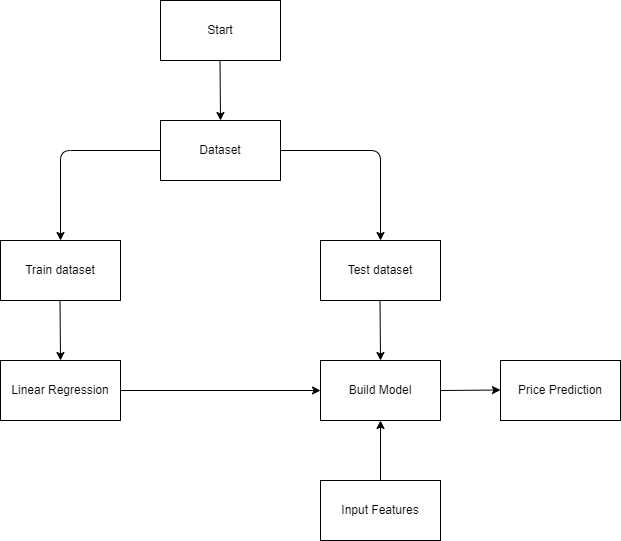

The diagram above was exported from draw.io. Its source (the exported page's mxGraphModel, read from the mxfile embedded in the PNG):
<mxGraphModel dx="710" dy="524" grid="1" gridSize="10" guides="1" tooltips="1" connect="1" arrows="1" fold="1" page="1" pageScale="1" pageWidth="850" pageHeight="1100" math="0" shadow="0">
  <root>
    <mxCell id="0" />
    <mxCell id="1" parent="0" />
    <mxCell id="2" value="Start" style="whiteSpace=wrap;html=1;" parent="1" vertex="1">
      <mxGeometry x="280" y="40" width="120" height="60" as="geometry" />
    </mxCell>
    <mxCell id="3" value="Dataset" style="rounded=0;whiteSpace=wrap;html=1;" parent="1" vertex="1">
      <mxGeometry x="280" y="160" width="120" height="60" as="geometry" />
    </mxCell>
    <mxCell id="4" value="Train dataset" style="rounded=0;whiteSpace=wrap;html=1;" parent="1" vertex="1">
      <mxGeometry x="120" y="280" width="120" height="60" as="geometry" />
    </mxCell>
    <mxCell id="5" value="Test dataset" style="rounded=0;whiteSpace=wrap;html=1;" parent="1" vertex="1">
      <mxGeometry x="440" y="280" width="120" height="60" as="geometry" />
    </mxCell>
    <mxCell id="6" value="Linear Regression" style="rounded=0;whiteSpace=wrap;html=1;" parent="1" vertex="1">
      <mxGeometry x="120" y="400" width="120" height="60" as="geometry" />
    </mxCell>
    <mxCell id="7" value="Build Model" style="rounded=0;whiteSpace=wrap;html=1;" parent="1" vertex="1">
      <mxGeometry x="440" y="400" width="120" height="60" as="geometry" />
    </mxCell>
    <mxCell id="8" value="Price Prediction" style="rounded=0;whiteSpace=wrap;html=1;" parent="1" vertex="1">
      <mxGeometry x="620" y="400" width="120" height="60" as="geometry" />
    </mxCell>
    <mxCell id="9" value="" style="endArrow=classic;html=1;entryX=0.5;entryY=0;entryDx=0;entryDy=0;" parent="1" target="3" edge="1">
      <mxGeometry width="50" height="50" relative="1" as="geometry">
        <mxPoint x="339.5" y="100" as="sourcePoint" />
        <mxPoint x="339.5" y="150" as="targetPoint" />
      </mxGeometry>
    </mxCell>
    <mxCell id="10" value="" style="endArrow=classic;html=1;entryX=0.5;entryY=0;entryDx=0;entryDy=0;" parent="1" edge="1">
      <mxGeometry width="50" height="50" relative="1" as="geometry">
        <mxPoint x="179.5" y="340" as="sourcePoint" />
        <mxPoint x="180" y="400" as="targetPoint" />
      </mxGeometry>
    </mxCell>
    <mxCell id="11" value="" style="endArrow=classic;html=1;entryX=0.5;entryY=0;entryDx=0;entryDy=0;" parent="1" edge="1">
      <mxGeometry width="50" height="50" relative="1" as="geometry">
        <mxPoint x="499.5" y="340" as="sourcePoint" />
        <mxPoint x="500" y="400" as="targetPoint" />
      </mxGeometry>
    </mxCell>
    <mxCell id="12" value="" style="endArrow=classic;html=1;" parent="1" edge="1">
      <mxGeometry width="50" height="50" relative="1" as="geometry">
        <mxPoint x="560" y="430" as="sourcePoint" />
        <mxPoint x="620" y="429.5" as="targetPoint" />
      </mxGeometry>
    </mxCell>
    <mxCell id="13" value="" style="endArrow=classic;html=1;entryX=0;entryY=0.5;entryDx=0;entryDy=0;exitX=1;exitY=0.5;exitDx=0;exitDy=0;" parent="1" source="6" target="7" edge="1">
      <mxGeometry width="50" height="50" relative="1" as="geometry">
        <mxPoint x="340" y="430" as="sourcePoint" />
        <mxPoint x="390" y="380" as="targetPoint" />
      </mxGeometry>
    </mxCell>
    <mxCell id="15" value="" style="endArrow=classic;html=1;entryX=0.5;entryY=0;entryDx=0;entryDy=0;" parent="1" target="5" edge="1">
      <mxGeometry width="50" height="50" relative="1" as="geometry">
        <mxPoint x="400" y="190" as="sourcePoint" />
        <mxPoint x="450" y="140" as="targetPoint" />
        <Array as="points">
          <mxPoint x="500" y="190" />
        </Array>
      </mxGeometry>
    </mxCell>
    <mxCell id="16" value="" style="endArrow=classic;html=1;entryX=0.5;entryY=0;entryDx=0;entryDy=0;" parent="1" target="4" edge="1">
      <mxGeometry width="50" height="50" relative="1" as="geometry">
        <mxPoint x="280" y="190" as="sourcePoint" />
        <mxPoint x="380" y="280" as="targetPoint" />
        <Array as="points">
          <mxPoint x="180" y="190" />
        </Array>
      </mxGeometry>
    </mxCell>
    <mxCell id="17" value="Input Features" style="rounded=0;whiteSpace=wrap;html=1;" vertex="1" parent="1">
      <mxGeometry x="440" y="520" width="120" height="60" as="geometry" />
    </mxCell>
    <mxCell id="18" value="" style="endArrow=classic;html=1;exitX=0.5;exitY=0;exitDx=0;exitDy=0;entryX=0.5;entryY=1;entryDx=0;entryDy=0;" edge="1" parent="1" source="17" target="7">
      <mxGeometry width="50" height="50" relative="1" as="geometry">
        <mxPoint x="420" y="400" as="sourcePoint" />
        <mxPoint x="420" y="470" as="targetPoint" />
      </mxGeometry>
    </mxCell>
  </root>
</mxGraphModel>